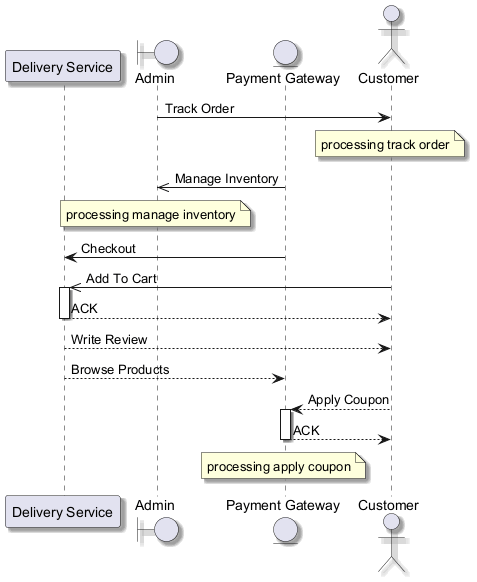

The diagram above was rendered by PlantUML. Its source (embedded in the PNG):
@startuml
skinparam shadowing true
participant "Delivery Service" as DS
boundary "Admin" as A
entity "Payment Gateway" as PG
actor "Customer" as C
A -> C : Track Order
note over C : processing track order
PG ->> A : Manage Inventory
note over A : processing manage inventory
PG -> DS : Checkout
C ->> DS : Add To Cart
activate DS
DS --> C : ACK
deactivate DS
DS --> C : Write Review
DS --> PG : Browse Products
C --> PG : Apply Coupon
activate PG
PG --> C : ACK
deactivate PG
note over PG : processing apply coupon
@enduml